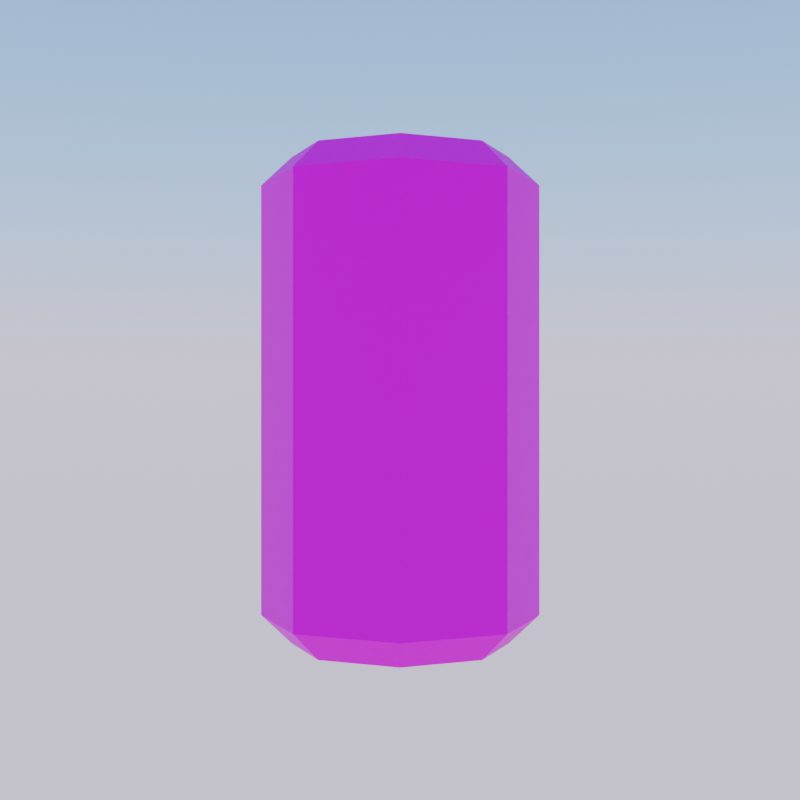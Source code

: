 # Source: Can.blend  (saved by Blender 3.6.13; exported with 4.5.12 LTS)
import bpy
from mathutils import Matrix  # noqa: F401  (used for matrix-valued properties, if any)

bpy.ops.wm.read_factory_settings(use_empty=True)
scene = bpy.context.scene
scene.name = 'Scene'

# ---- collections
col_collection = bpy.data.collections.new('Collection'); scene.collection.children.link(col_collection)

# ---- images (referenced by path relative to the original .blend; pixels are not part of the script)
import os
ASSET_DIR = os.environ.get("B2B_ASSET_DIR", "")  # directory of the original .blend (textures are referenced by path, not embedded)
HERE = os.path.dirname(os.path.abspath(__file__))  # packed textures are extracted next to this script under _unpacked/

def load_image(name, relpath, width, height, colorspace="sRGB"):
    """Load a texture the original file referenced (path relative to the .blend, or extracted next to this script)."""
    p = next((c for c in (os.path.join(HERE, relpath), os.path.join(ASSET_DIR, relpath)) if relpath and os.path.exists(c)), "")
    if p:
        img = bpy.data.images.load(p, check_existing=True)
        img.name = name
    else:  # same state as the original file: an image datablock whose file is absent (Cycles renders it pink)
        img = bpy.data.images.new(name, width, height)
        img.source = "FILE"
        img.filepath = "//" + (relpath or name)
    img.colorspace_settings.name = colorspace
    return img
img_opspenergydrinkcan_png_001 = load_image('OPSPEnergyDrinkCan.png.001', 'OPSPEnergyDrinkCan.png', 1024, 1024, 'sRGB')

# ---- materials (node trees are filled in below, after node groups)
mat_testcan = bpy.data.materials.new('TestCan')
mat_testcan.use_transparent_shadow = False

# ---- material node trees
mat_testcan.use_nodes = True; mat_testcan.node_tree.nodes.clear()
_N = mat_testcan.node_tree.nodes; _L = mat_testcan.node_tree.links
n0 = _N.new('ShaderNodeBsdfPrincipled'); n0.name = 'Principled BSDF'; n0.location = (10, 300)
n0.distribution = 'GGX'
n0.subsurface_method = 'RANDOM_WALK_SKIN'
n0.inputs[3].default_value = 1.45
n0.inputs[27].default_value = (0.0, 0.0, 0.0, 1.0)
n0.inputs[28].default_value = 1.0
n1 = _N.new('ShaderNodeOutputMaterial'); n1.name = 'Material Output'; n1.location = (300, 300)
n2 = _N.new('ShaderNodeTexImage'); n2.name = 'Image Texture'; n2.location = (-280, 280)
n2.image = img_opspenergydrinkcan_png_001
_L.new(n0.outputs[0], n1.inputs[0])
_L.new(n2.outputs[0], n0.inputs[0])
n1.is_active_output = True

# ---- world
world_world = bpy.data.worlds.new('World'); scene.world = world_world
world_world.use_nodes = True; world_world.node_tree.nodes.clear()
_N = world_world.node_tree.nodes; _L = world_world.node_tree.links
n0 = _N.new('ShaderNodeOutputWorld'); n0.name = 'World Output'; n0.location = (300, 300)
n1 = _N.new('ShaderNodeBackground'); n1.name = 'Background'; n1.location = (10, 300)
n2 = _N.new('ShaderNodeTexSky'); n2.name = 'Sky Texture'; n2.location = (-190, 280)
n2.sky_type = 'PREETHAM'
n2.sun_elevation = 0.7365
_L.new(n1.outputs[0], n0.inputs[0])
_L.new(n2.outputs[0], n1.inputs[0])
n0.is_active_output = True
world_world.color = (0.05088, 0.05088, 0.05088)
world_world.use_sun_shadow = False
world_world.sun_shadow_jitter_overblur = 0.0

# ---- cameras
cam_camera = bpy.data.cameras.new('Camera')
cam_camera.lens = 54.0

# ---- meshes
me_can = bpy.data.meshes.new('Can')
me_can.from_pydata([(0.4036, 0.4036, 1.64), (0.5708, -1.984e-09, 1.64), (0.4036, -0.4036, 1.64), (-1.984e-09, -0.5708, 1.64), (-0.4036, -0.4036, 1.64), (-0.5708, -1.984e-09, 1.64), (-1.984e-09, 0.5708, 1.64), (-0.4036, 0.4036, 1.64), (-0.4036, 0.4036, 1.748), (-0.5708, -1.984e-09, 1.748), (-0.4036, -0.4036, 1.748), (-1.984e-09, -0.5708, 1.748), (0.4036, -0.4036, 1.748), (0.5708, -1.984e-09, 1.748), (0.4036, 0.4036, 1.748), (-1.984e-09, 0.5708, 1.748), (0.0, 0.7779, -1.748), (0.0, 1.0, -1.543), (0.0, 0.7779, 1.748), (0.0, 1.0, 1.543), (0.5501, 0.5501, -1.748), (0.7071, 0.7071, -1.543), (0.5501, 0.5501, 1.748), (0.7071, 0.7071, 1.543), (0.7779, 0.0, -1.748), (1.0, 0.0, -1.543), (0.7779, 0.0, 1.748), (1.0, 0.0, 1.543), (0.5501, -0.5501, -1.748), (0.7071, -0.7071, -1.543), (0.5501, -0.5501, 1.748), (0.7071, -0.7071, 1.543), (0.0, -0.7779, -1.748), (0.0, -1.0, -1.543), (0.0, -0.7779, 1.748), (0.0, -1.0, 1.543), (-0.5501, -0.5501, -1.748), (-0.7071, -0.7071, -1.543), (-0.5501, -0.5501, 1.748), (-0.7071, -0.7071, 1.543), (-0.7779, 0.0, -1.748), (-1.0, 0.0, -1.543), (-0.7779, 0.0, 1.748), (-1.0, 0.0, 1.543), (-0.5501, 0.5501, -1.748), (-0.7071, 0.7071, -1.543), (-0.5501, 0.5501, 1.748), (-0.7071, 0.7071, 1.543)], [], [(45, 47, 19, 17), (25, 27, 31, 29), (29, 31, 35, 33), (33, 35, 39, 37), (37, 39, 43, 41), (41, 43, 47, 45), (21, 23, 27, 25), (12, 13, 1, 2), (42, 38, 10, 9), (17, 19, 23, 21), (17, 21, 20, 16), (23, 19, 18, 22), (21, 25, 24, 20), (27, 23, 22, 26), (25, 29, 28, 24), (31, 27, 26, 30), (29, 33, 32, 28), (35, 31, 30, 34), (33, 37, 36, 32), (39, 35, 34, 38), (37, 41, 40, 36), (43, 39, 38, 42), (41, 45, 44, 40), (47, 43, 42, 46), (45, 17, 16, 44), (19, 47, 46, 18), (16, 20, 24, 28, 32, 36, 40, 44), (26, 22, 14, 13), (38, 34, 11, 10), (22, 18, 15, 14), (18, 46, 8, 15), (34, 30, 12, 11), (46, 42, 9, 8), (30, 26, 13, 12), (0, 6, 7, 5, 4, 3, 2, 1), (10, 11, 3, 4), (8, 9, 5, 7), (13, 14, 0, 1), (11, 12, 2, 3), (9, 10, 4, 5), (15, 8, 7, 6), (14, 15, 6, 0)])
_uv = me_can.uv_layers.new(name='UVMap')
_uv.uv.foreach_set('vector', [0.7481, 0.006912, 0.7481, 0.5354, 0.6231, 0.5354, 0.6231, 0.006912, 0.3731, 0.006912, 0.3731, 0.5354, 0.2481, 0.5354, 0.2481, 0.006912, 0.2481, 0.006912, 0.2481, 0.5354, 0.1231, 0.5354, 0.1231, 0.006912, 0.1231, 0.006912, 0.1231, 0.5354, -0.001925, 0.5354, -0.001925, 0.006912, 0.9981, 0.006912, 0.9981, 0.5354, 0.8731, 0.5354, 0.8731, 0.006912, 0.8731, 0.006912, 0.8731, 0.5354, 0.7481, 0.5354, 0.7481, 0.006912, 0.4981, 0.006912, 0.4981, 0.5354, 0.3731, 0.5354, 0.3731, 0.006912, 0.3573, 0.6299, 0.4038, 0.7422, 0.4038, 0.7422, 0.3573, 0.6299, 0.08638, 0.7422, 0.1329, 0.6299, 0.1329, 0.6299, 0.08638, 0.7422, 0.6231, 0.006912, 0.6231, 0.5354, 0.4981, 0.5354, 0.4981, 0.006912, 0.7451, 0.9434, 0.8839, 0.8859, 0.8531, 0.8551, 0.7451, 0.8998, 0.3893, 0.8864, 0.2451, 0.9462, 0.2451, 0.9009, 0.3573, 0.8544, 0.8839, 0.8859, 0.9414, 0.7471, 0.8978, 0.7471, 0.8531, 0.8551, 0.4491, 0.7422, 0.3893, 0.8864, 0.3573, 0.8544, 0.4038, 0.7422, 0.9414, 0.7471, 0.8839, 0.6083, 0.8531, 0.6391, 0.8978, 0.7471, 0.3893, 0.5979, 0.4491, 0.7422, 0.4038, 0.7422, 0.3573, 0.6299, 0.8839, 0.6083, 0.7451, 0.5508, 0.7451, 0.5944, 0.8531, 0.6391, 0.2451, 0.5382, 0.3893, 0.5979, 0.3573, 0.6299, 0.2451, 0.5835, 0.7451, 0.5508, 0.6063, 0.6083, 0.6371, 0.6391, 0.7451, 0.5944, 0.1008, 0.5979, 0.2451, 0.5382, 0.2451, 0.5835, 0.1329, 0.6299, 0.6063, 0.6083, 0.5488, 0.7471, 0.5924, 0.7471, 0.6371, 0.6391, 0.04107, 0.7422, 0.1008, 0.5979, 0.1329, 0.6299, 0.08638, 0.7422, 0.5488, 0.7471, 0.6063, 0.8859, 0.6371, 0.8551, 0.5924, 0.7471, 0.1008, 0.8864, 0.04107, 0.7422, 0.08638, 0.7422, 0.1329, 0.8544, 0.6063, 0.8859, 0.7451, 0.9434, 0.7451, 0.8998, 0.6371, 0.8551, 0.2451, 0.9462, 0.1008, 0.8864, 0.1329, 0.8544, 0.2451, 0.9009, 0.7451, 0.8998, 0.8531, 0.8551, 0.8978, 0.7471, 0.8531, 0.6391, 0.7451, 0.5944, 0.6371, 0.6391, 0.5924, 0.7471, 0.6371, 0.8551, 0.4038, 0.7422, 0.3573, 0.8544, 0.3573, 0.8544, 0.4038, 0.7422, 0.1329, 0.6299, 0.2451, 0.5835, 0.2451, 0.5835, 0.1329, 0.6299, 0.3573, 0.8544, 0.2451, 0.9009, 0.2451, 0.9009, 0.3573, 0.8544, 0.2451, 0.9009, 0.1329, 0.8544, 0.1329, 0.8544, 0.2451, 0.9009, 0.2451, 0.5835, 0.3573, 0.6299, 0.3573, 0.6299, 0.2451, 0.5835, 0.1329, 0.8544, 0.08638, 0.7422, 0.08638, 0.7422, 0.1329, 0.8544, 0.3573, 0.6299, 0.4038, 0.7422, 0.4038, 0.7422, 0.3573, 0.6299, 0.3573, 0.8544, 0.2451, 0.9009, 0.1329, 0.8544, 0.08638, 0.7422, 0.1329, 0.6299, 0.2451, 0.5835, 0.3573, 0.6299, 0.4038, 0.7422, 0.1329, 0.6299, 0.2451, 0.5835, 0.2451, 0.5835, 0.1329, 0.6299, 0.1329, 0.8544, 0.08638, 0.7422, 0.08638, 0.7422, 0.1329, 0.8544, 0.4038, 0.7422, 0.3573, 0.8544, 0.3573, 0.8544, 0.4038, 0.7422, 0.2451, 0.5835, 0.3573, 0.6299, 0.3573, 0.6299, 0.2451, 0.5835, 0.08638, 0.7422, 0.1329, 0.6299, 0.1329, 0.6299, 0.08638, 0.7422, 0.2451, 0.9009, 0.1329, 0.8544, 0.1329, 0.8544, 0.2451, 0.9009, 0.3573, 0.8544, 0.2451, 0.9009, 0.2451, 0.9009, 0.3573, 0.8544])
me_can.materials.append(mat_testcan)
me_can.update()

# ---- objects
ob_empty = bpy.data.objects.new('Empty', None)
ob_camera = bpy.data.objects.new('Camera', cam_camera)
ob_can = bpy.data.objects.new('Can', me_can)

# ---- transforms, parenting, visibility, modifiers, constraints
ob_empty.location = (0.0, 0.0, 0.0)
ob_empty.rotation_euler = (1.571, -0.0, 1.571)
ob_empty.empty_display_type = 'IMAGE'
ob_empty.empty_display_size = 5.0
ob_camera.location = (8.62, 0.0, 0.0)
ob_camera.rotation_euler = (1.571, -0.0, 1.571)
ob_can.location = (0.0, 0.0, 0.0)

# ---- collection membership
col_collection.objects.link(ob_empty)
col_collection.objects.link(ob_camera)
col_collection.objects.link(ob_can)

# ---- scene / render settings (as saved in the file)
scene.camera = ob_camera
scene.frame_start = 1; scene.frame_end = 250; scene.frame_set(1)
scene.render.engine = 'BLENDER_EEVEE_NEXT'
scene.render.resolution_x = 512
scene.render.resolution_y = 512
scene.render.film_transparent = True
scene.cycles.sampling_pattern = 'TABULATED_SOBOL'
scene.view_settings.look = 'Medium Contrast'
scene.view_settings.view_transform = 'Filmic'
bpy.context.view_layer.update()
